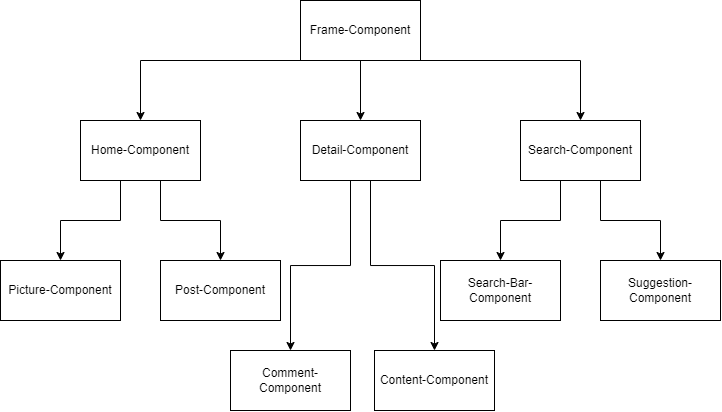

The diagram above was exported from draw.io. Its source (the exported page's mxGraphModel, read from the mxfile embedded in the PNG):
<mxGraphModel dx="952" dy="596" grid="1" gridSize="10" guides="1" tooltips="1" connect="1" arrows="1" fold="1" page="1" pageScale="1" pageWidth="827" pageHeight="1169" math="0" shadow="0">
  <root>
    <mxCell id="0" />
    <mxCell id="1" parent="0" />
    <mxCell id="Csd2vfgdTSlBJVKkau9d-1" value="Post-Component" style="rounded=0;whiteSpace=wrap;html=1;" vertex="1" parent="1">
      <mxGeometry x="200" y="280" width="120" height="60" as="geometry" />
    </mxCell>
    <mxCell id="Csd2vfgdTSlBJVKkau9d-3" value="Comment-Component" style="rounded=0;whiteSpace=wrap;html=1;" vertex="1" parent="1">
      <mxGeometry x="270" y="370" width="120" height="60" as="geometry" />
    </mxCell>
    <mxCell id="Csd2vfgdTSlBJVKkau9d-9" style="edgeStyle=orthogonalEdgeStyle;rounded=0;orthogonalLoop=1;jettySize=auto;html=1;exitX=0.5;exitY=1;exitDx=0;exitDy=0;entryX=0.5;entryY=0;entryDx=0;entryDy=0;" edge="1" parent="1" source="Csd2vfgdTSlBJVKkau9d-4" target="Csd2vfgdTSlBJVKkau9d-8">
      <mxGeometry relative="1" as="geometry" />
    </mxCell>
    <mxCell id="Csd2vfgdTSlBJVKkau9d-11" style="edgeStyle=orthogonalEdgeStyle;rounded=0;orthogonalLoop=1;jettySize=auto;html=1;exitX=0.5;exitY=1;exitDx=0;exitDy=0;entryX=0.5;entryY=0;entryDx=0;entryDy=0;" edge="1" parent="1" source="Csd2vfgdTSlBJVKkau9d-4" target="Csd2vfgdTSlBJVKkau9d-5">
      <mxGeometry relative="1" as="geometry">
        <Array as="points">
          <mxPoint x="620" y="80" />
        </Array>
      </mxGeometry>
    </mxCell>
    <mxCell id="Csd2vfgdTSlBJVKkau9d-12" style="edgeStyle=orthogonalEdgeStyle;rounded=0;orthogonalLoop=1;jettySize=auto;html=1;exitX=0.5;exitY=1;exitDx=0;exitDy=0;entryX=0.5;entryY=0;entryDx=0;entryDy=0;" edge="1" parent="1" source="Csd2vfgdTSlBJVKkau9d-4" target="Csd2vfgdTSlBJVKkau9d-7">
      <mxGeometry relative="1" as="geometry">
        <Array as="points">
          <mxPoint x="180" y="80" />
        </Array>
      </mxGeometry>
    </mxCell>
    <mxCell id="Csd2vfgdTSlBJVKkau9d-4" value="Frame-Component" style="rounded=0;whiteSpace=wrap;html=1;" vertex="1" parent="1">
      <mxGeometry x="340" y="20" width="120" height="60" as="geometry" />
    </mxCell>
    <mxCell id="Csd2vfgdTSlBJVKkau9d-18" style="edgeStyle=orthogonalEdgeStyle;rounded=0;orthogonalLoop=1;jettySize=auto;html=1;exitX=0.5;exitY=1;exitDx=0;exitDy=0;entryX=0.5;entryY=0;entryDx=0;entryDy=0;" edge="1" parent="1" source="Csd2vfgdTSlBJVKkau9d-5" target="Csd2vfgdTSlBJVKkau9d-16">
      <mxGeometry relative="1" as="geometry">
        <Array as="points">
          <mxPoint x="600" y="200" />
          <mxPoint x="600" y="240" />
          <mxPoint x="540" y="240" />
        </Array>
      </mxGeometry>
    </mxCell>
    <mxCell id="Csd2vfgdTSlBJVKkau9d-19" style="edgeStyle=orthogonalEdgeStyle;rounded=0;orthogonalLoop=1;jettySize=auto;html=1;exitX=0.5;exitY=1;exitDx=0;exitDy=0;entryX=0.5;entryY=0;entryDx=0;entryDy=0;" edge="1" parent="1" source="Csd2vfgdTSlBJVKkau9d-5" target="Csd2vfgdTSlBJVKkau9d-17">
      <mxGeometry relative="1" as="geometry">
        <Array as="points">
          <mxPoint x="640" y="200" />
          <mxPoint x="640" y="240" />
          <mxPoint x="700" y="240" />
        </Array>
      </mxGeometry>
    </mxCell>
    <mxCell id="Csd2vfgdTSlBJVKkau9d-5" value="Search-Component" style="rounded=0;whiteSpace=wrap;html=1;" vertex="1" parent="1">
      <mxGeometry x="560" y="140" width="120" height="60" as="geometry" />
    </mxCell>
    <mxCell id="Csd2vfgdTSlBJVKkau9d-6" value="Picture-Component" style="rounded=0;whiteSpace=wrap;html=1;" vertex="1" parent="1">
      <mxGeometry x="40" y="280" width="120" height="60" as="geometry" />
    </mxCell>
    <mxCell id="Csd2vfgdTSlBJVKkau9d-13" style="edgeStyle=orthogonalEdgeStyle;rounded=0;orthogonalLoop=1;jettySize=auto;html=1;exitX=0.5;exitY=1;exitDx=0;exitDy=0;entryX=0.5;entryY=0;entryDx=0;entryDy=0;" edge="1" parent="1" source="Csd2vfgdTSlBJVKkau9d-7" target="Csd2vfgdTSlBJVKkau9d-1">
      <mxGeometry relative="1" as="geometry">
        <Array as="points">
          <mxPoint x="200" y="200" />
          <mxPoint x="200" y="240" />
          <mxPoint x="260" y="240" />
        </Array>
      </mxGeometry>
    </mxCell>
    <mxCell id="Csd2vfgdTSlBJVKkau9d-14" style="edgeStyle=orthogonalEdgeStyle;rounded=0;orthogonalLoop=1;jettySize=auto;html=1;exitX=0.5;exitY=1;exitDx=0;exitDy=0;entryX=0.5;entryY=0;entryDx=0;entryDy=0;" edge="1" parent="1" source="Csd2vfgdTSlBJVKkau9d-7" target="Csd2vfgdTSlBJVKkau9d-6">
      <mxGeometry relative="1" as="geometry">
        <Array as="points">
          <mxPoint x="160" y="200" />
          <mxPoint x="160" y="240" />
          <mxPoint x="100" y="240" />
        </Array>
      </mxGeometry>
    </mxCell>
    <mxCell id="Csd2vfgdTSlBJVKkau9d-7" value="Home-Component" style="rounded=0;whiteSpace=wrap;html=1;" vertex="1" parent="1">
      <mxGeometry x="120" y="140" width="120" height="60" as="geometry" />
    </mxCell>
    <mxCell id="Csd2vfgdTSlBJVKkau9d-15" value="" style="edgeStyle=orthogonalEdgeStyle;rounded=0;orthogonalLoop=1;jettySize=auto;html=1;" edge="1" parent="1" source="Csd2vfgdTSlBJVKkau9d-8" target="Csd2vfgdTSlBJVKkau9d-3">
      <mxGeometry relative="1" as="geometry">
        <Array as="points">
          <mxPoint x="390" y="285" />
          <mxPoint x="330" y="285" />
        </Array>
      </mxGeometry>
    </mxCell>
    <mxCell id="Csd2vfgdTSlBJVKkau9d-21" style="edgeStyle=orthogonalEdgeStyle;rounded=0;orthogonalLoop=1;jettySize=auto;html=1;exitX=0.5;exitY=1;exitDx=0;exitDy=0;" edge="1" parent="1" source="Csd2vfgdTSlBJVKkau9d-8" target="Csd2vfgdTSlBJVKkau9d-20">
      <mxGeometry relative="1" as="geometry">
        <Array as="points">
          <mxPoint x="410" y="200" />
          <mxPoint x="410" y="285" />
          <mxPoint x="474" y="285" />
        </Array>
      </mxGeometry>
    </mxCell>
    <mxCell id="Csd2vfgdTSlBJVKkau9d-8" value="Detail-Component" style="rounded=0;whiteSpace=wrap;html=1;" vertex="1" parent="1">
      <mxGeometry x="340" y="140" width="120" height="60" as="geometry" />
    </mxCell>
    <mxCell id="Csd2vfgdTSlBJVKkau9d-16" value="Search-Bar-Component" style="rounded=0;whiteSpace=wrap;html=1;" vertex="1" parent="1">
      <mxGeometry x="480" y="280" width="120" height="60" as="geometry" />
    </mxCell>
    <mxCell id="Csd2vfgdTSlBJVKkau9d-17" value="Suggestion-Component" style="rounded=0;whiteSpace=wrap;html=1;" vertex="1" parent="1">
      <mxGeometry x="640" y="280" width="120" height="60" as="geometry" />
    </mxCell>
    <mxCell id="Csd2vfgdTSlBJVKkau9d-20" value="Content-Component" style="rounded=0;whiteSpace=wrap;html=1;" vertex="1" parent="1">
      <mxGeometry x="414" y="370" width="120" height="60" as="geometry" />
    </mxCell>
  </root>
</mxGraphModel>